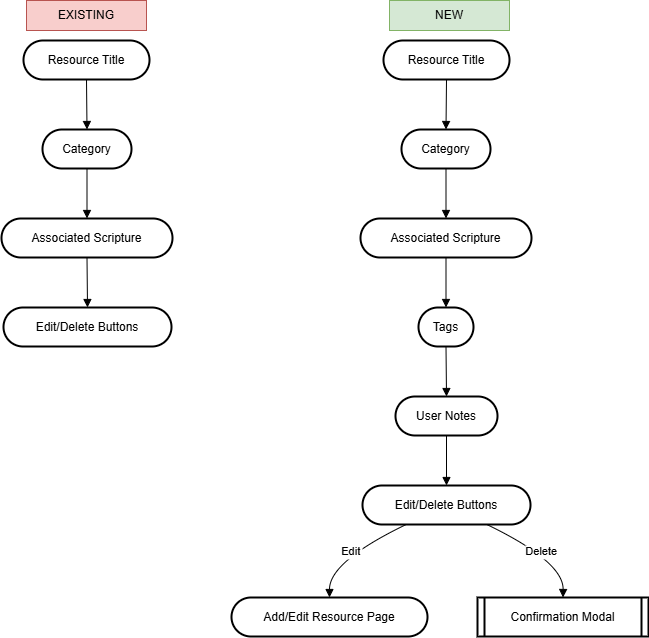

The diagram above was exported from draw.io. Its source (the exported page's mxGraphModel, read from the mxfile embedded in the PNG):
<mxGraphModel dx="1434" dy="746" grid="1" gridSize="10" guides="1" tooltips="1" connect="1" arrows="1" fold="1" page="1" pageScale="1" pageWidth="850" pageHeight="1100" math="0" shadow="0">
  <root>
    <mxCell id="0" />
    <mxCell id="1" parent="0" />
    <mxCell id="tRSPnW9nSFkPx7Fgu7UU-1" value="Resource Title" style="rounded=1;whiteSpace=wrap;arcSize=50;strokeWidth=2;" parent="1" vertex="1">
      <mxGeometry x="42" y="80" width="126" height="39" as="geometry" />
    </mxCell>
    <mxCell id="tRSPnW9nSFkPx7Fgu7UU-2" value="Category" style="rounded=1;whiteSpace=wrap;arcSize=50;strokeWidth=2;" parent="1" vertex="1">
      <mxGeometry x="61" y="169" width="89" height="39" as="geometry" />
    </mxCell>
    <mxCell id="tRSPnW9nSFkPx7Fgu7UU-3" value="Associated Scripture" style="rounded=1;whiteSpace=wrap;arcSize=50;strokeWidth=2;" parent="1" vertex="1">
      <mxGeometry x="20" y="258" width="171" height="39" as="geometry" />
    </mxCell>
    <mxCell id="tRSPnW9nSFkPx7Fgu7UU-4" value="Edit/Delete Buttons" style="rounded=1;whiteSpace=wrap;arcSize=50;strokeWidth=2;" parent="1" vertex="1">
      <mxGeometry x="22" y="347" width="168" height="39" as="geometry" />
    </mxCell>
    <mxCell id="tRSPnW9nSFkPx7Fgu7UU-5" value="" style="curved=1;startArrow=none;endArrow=block;exitX=0.5;exitY=1;entryX=0.5;entryY=0;rounded=0;" parent="1" source="tRSPnW9nSFkPx7Fgu7UU-1" target="tRSPnW9nSFkPx7Fgu7UU-2" edge="1">
      <mxGeometry relative="1" as="geometry">
        <Array as="points" />
      </mxGeometry>
    </mxCell>
    <mxCell id="tRSPnW9nSFkPx7Fgu7UU-6" value="" style="curved=1;startArrow=none;endArrow=block;exitX=0.5;exitY=1;entryX=0.5;entryY=0;rounded=0;" parent="1" source="tRSPnW9nSFkPx7Fgu7UU-2" target="tRSPnW9nSFkPx7Fgu7UU-3" edge="1">
      <mxGeometry relative="1" as="geometry">
        <Array as="points" />
      </mxGeometry>
    </mxCell>
    <mxCell id="tRSPnW9nSFkPx7Fgu7UU-7" value="" style="curved=1;startArrow=none;endArrow=block;exitX=0.5;exitY=1;entryX=0.5;entryY=0;rounded=0;" parent="1" source="tRSPnW9nSFkPx7Fgu7UU-3" target="tRSPnW9nSFkPx7Fgu7UU-4" edge="1">
      <mxGeometry relative="1" as="geometry">
        <Array as="points" />
      </mxGeometry>
    </mxCell>
    <mxCell id="y9iOONHyuW3lcviB5UGE-1" value="Resource Title" style="rounded=1;whiteSpace=wrap;arcSize=50;strokeWidth=2;" vertex="1" parent="1">
      <mxGeometry x="402" y="80" width="126" height="39" as="geometry" />
    </mxCell>
    <mxCell id="y9iOONHyuW3lcviB5UGE-2" value="Category" style="rounded=1;whiteSpace=wrap;arcSize=50;strokeWidth=2;" vertex="1" parent="1">
      <mxGeometry x="420" y="169" width="89" height="39" as="geometry" />
    </mxCell>
    <mxCell id="y9iOONHyuW3lcviB5UGE-3" value="Associated Scripture" style="rounded=1;whiteSpace=wrap;arcSize=50;strokeWidth=2;" vertex="1" parent="1">
      <mxGeometry x="379" y="258" width="171" height="39" as="geometry" />
    </mxCell>
    <mxCell id="y9iOONHyuW3lcviB5UGE-4" value="Tags" style="rounded=1;whiteSpace=wrap;arcSize=50;strokeWidth=2;" vertex="1" parent="1">
      <mxGeometry x="437" y="347" width="55" height="39" as="geometry" />
    </mxCell>
    <mxCell id="y9iOONHyuW3lcviB5UGE-5" value="User Notes" style="rounded=1;whiteSpace=wrap;arcSize=50;strokeWidth=2;" vertex="1" parent="1">
      <mxGeometry x="414" y="436" width="102" height="39" as="geometry" />
    </mxCell>
    <mxCell id="y9iOONHyuW3lcviB5UGE-6" value="Edit/Delete Buttons" style="rounded=1;whiteSpace=wrap;arcSize=50;strokeWidth=2;" vertex="1" parent="1">
      <mxGeometry x="381" y="525" width="168" height="39" as="geometry" />
    </mxCell>
    <mxCell id="y9iOONHyuW3lcviB5UGE-7" value="Add/Edit Resource Page" style="rounded=1;whiteSpace=wrap;arcSize=50;strokeWidth=2;" vertex="1" parent="1">
      <mxGeometry x="250" y="637" width="196" height="39" as="geometry" />
    </mxCell>
    <mxCell id="y9iOONHyuW3lcviB5UGE-8" value="Confirmation Modal" style="strokeWidth=2;shape=process;whiteSpace=wrap;size=0.04;" vertex="1" parent="1">
      <mxGeometry x="496" y="637" width="171" height="39" as="geometry" />
    </mxCell>
    <mxCell id="y9iOONHyuW3lcviB5UGE-9" value="" style="curved=1;startArrow=none;endArrow=block;exitX=0.5;exitY=1;entryX=0.5;entryY=0;rounded=0;" edge="1" parent="1" source="y9iOONHyuW3lcviB5UGE-1" target="y9iOONHyuW3lcviB5UGE-2">
      <mxGeometry relative="1" as="geometry">
        <Array as="points" />
      </mxGeometry>
    </mxCell>
    <mxCell id="y9iOONHyuW3lcviB5UGE-10" value="" style="curved=1;startArrow=none;endArrow=block;exitX=0.5;exitY=1;entryX=0.5;entryY=0;rounded=0;" edge="1" parent="1" source="y9iOONHyuW3lcviB5UGE-2" target="y9iOONHyuW3lcviB5UGE-3">
      <mxGeometry relative="1" as="geometry">
        <Array as="points" />
      </mxGeometry>
    </mxCell>
    <mxCell id="y9iOONHyuW3lcviB5UGE-11" value="" style="curved=1;startArrow=none;endArrow=block;exitX=0.5;exitY=1;entryX=0.5;entryY=0;rounded=0;" edge="1" parent="1" source="y9iOONHyuW3lcviB5UGE-3" target="y9iOONHyuW3lcviB5UGE-4">
      <mxGeometry relative="1" as="geometry">
        <Array as="points" />
      </mxGeometry>
    </mxCell>
    <mxCell id="y9iOONHyuW3lcviB5UGE-12" value="" style="curved=1;startArrow=none;endArrow=block;exitX=0.5;exitY=1;entryX=0.5;entryY=0;rounded=0;" edge="1" parent="1" source="y9iOONHyuW3lcviB5UGE-4" target="y9iOONHyuW3lcviB5UGE-5">
      <mxGeometry relative="1" as="geometry">
        <Array as="points" />
      </mxGeometry>
    </mxCell>
    <mxCell id="y9iOONHyuW3lcviB5UGE-13" value="" style="curved=1;startArrow=none;endArrow=block;exitX=0.5;exitY=1;entryX=0.5;entryY=0;rounded=0;" edge="1" parent="1" source="y9iOONHyuW3lcviB5UGE-5" target="y9iOONHyuW3lcviB5UGE-6">
      <mxGeometry relative="1" as="geometry">
        <Array as="points" />
      </mxGeometry>
    </mxCell>
    <mxCell id="y9iOONHyuW3lcviB5UGE-14" value="Edit" style="curved=1;startArrow=none;endArrow=block;exitX=0.26;exitY=1;entryX=0.5;entryY=0;rounded=0;" edge="1" parent="1" source="y9iOONHyuW3lcviB5UGE-6" target="y9iOONHyuW3lcviB5UGE-7">
      <mxGeometry relative="1" as="geometry">
        <Array as="points">
          <mxPoint x="348" y="601" />
        </Array>
      </mxGeometry>
    </mxCell>
    <mxCell id="y9iOONHyuW3lcviB5UGE-15" value="Delete" style="curved=1;startArrow=none;endArrow=block;exitX=0.74;exitY=1;entryX=0.5;entryY=0;rounded=0;" edge="1" parent="1" source="y9iOONHyuW3lcviB5UGE-6" target="y9iOONHyuW3lcviB5UGE-8">
      <mxGeometry relative="1" as="geometry">
        <Array as="points">
          <mxPoint x="582" y="601" />
        </Array>
      </mxGeometry>
    </mxCell>
    <mxCell id="y9iOONHyuW3lcviB5UGE-16" value="EXISTING" style="text;html=1;align=center;verticalAlign=middle;whiteSpace=wrap;rounded=0;fillColor=#f8cecc;strokeColor=#b85450;" vertex="1" parent="1">
      <mxGeometry x="45" y="40" width="120" height="30" as="geometry" />
    </mxCell>
    <mxCell id="y9iOONHyuW3lcviB5UGE-17" value="NEW" style="text;html=1;align=center;verticalAlign=middle;whiteSpace=wrap;rounded=0;fillColor=#d5e8d4;strokeColor=#82b366;" vertex="1" parent="1">
      <mxGeometry x="408" y="40" width="120" height="30" as="geometry" />
    </mxCell>
  </root>
</mxGraphModel>